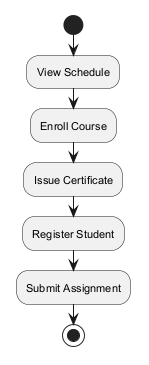

The diagram above was rendered by PlantUML. Its source (embedded in the PNG):
@startuml
skinparam monochrome true
skinparam defaultFontSize 11
start
:View Schedule;
:Enroll Course;
:Issue Certificate;
:Register Student;
:Submit Assignment;
stop
@enduml